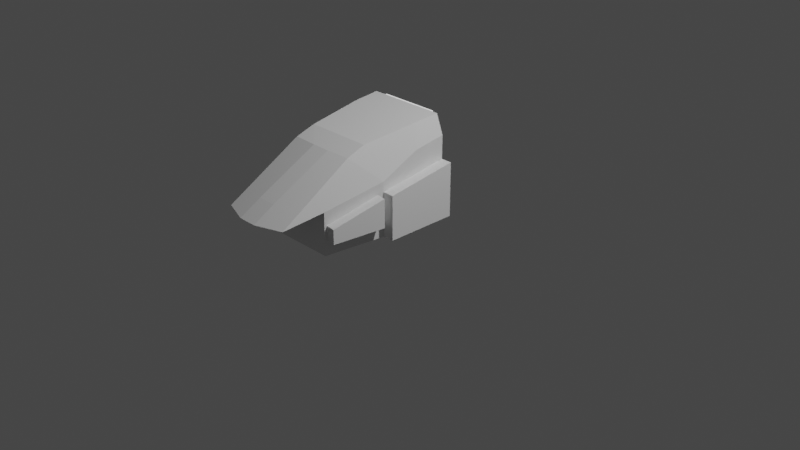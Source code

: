 # Source: JHTIVA.blend  (saved by Blender 3.1.7; exported with 4.5.12 LTS)
import bpy
from mathutils import Matrix  # noqa: F401  (used for matrix-valued properties, if any)

bpy.ops.wm.read_factory_settings(use_empty=True)
scene = bpy.context.scene
scene.name = 'Scene'

# ---- collections
col_collection = bpy.data.collections.new('Collection'); scene.collection.children.link(col_collection)

# ---- materials (node trees are filled in below, after node groups)
mat_material_001 = bpy.data.materials.new('Material.001')
mat_material_001.use_transparent_shadow = False

# ---- node groups
ng_color4 = bpy.data.node_groups.new('Color4', 'ShaderNodeTree')
_s = ng_color4.interface.new_socket(name='Color', in_out='OUTPUT', socket_type='NodeSocketColor')
_s = ng_color4.interface.new_socket(name='Alpha', in_out='OUTPUT', socket_type='NodeSocketFloat')
_s = ng_color4.interface.new_socket(name='Color', in_out='INPUT', socket_type='NodeSocketColor')
_s = ng_color4.interface.new_socket(name='Alpha', in_out='INPUT', socket_type='NodeSocketFloat')
_s.min_value = 1.0
_N = ng_color4.nodes; _L = ng_color4.links
n0 = _N.new('NodeGroupInput'); n0.name = 'Group Input'; n0.location = (-403, 18)
n1 = _N.new('NodeGroupOutput'); n1.name = 'Group Output'; n1.location = (154, 24)
_L.new(n0.outputs[1], n1.inputs[1])
_L.new(n0.outputs[0], n1.inputs[0])
n1.is_active_output = True

# ---- material node trees
mat_material_001.use_nodes = True; mat_material_001.node_tree.nodes.clear()
_N = mat_material_001.node_tree.nodes; _L = mat_material_001.node_tree.links
n0 = _N.new('ShaderNodeOutputMaterial'); n0.name = 'Material Output'; n0.location = (300, 300)
n1 = _N.new('ShaderNodeMixShader'); n1.name = 'Mix Shader'; n1.location = (19, 220)
n2 = _N.new('ShaderNodeLightPath'); n2.name = 'Light Path'; n2.location = (-232, 180)
n2.hide = True
n3 = _N.new('ShaderNodeEmission'); n3.name = 'Emission'; n3.location = (-210, 127)
n3.hide = True
n4 = _N.new('ShaderNodeGroup'); n4.name = '_Color'; n4.location = (-420, 126)
n4.label = '_Color'
n4.hide = True
n4.node_tree = ng_color4
n4.inputs[0].default_value = (1.0, 1.0, 1.0, 1.0)
n4.inputs[1].default_value = 1.0
_L.new(n1.outputs[0], n0.inputs[0])
_L.new(n2.outputs[0], n1.inputs[0])
_L.new(n3.outputs[0], n1.inputs[2])
_L.new(n4.outputs[0], n3.inputs[0])
_L.new(n4.outputs[1], n3.inputs[1])
n0.is_active_output = True

# ---- world
world_world = bpy.data.worlds.new('World'); scene.world = world_world
world_world.use_nodes = True; world_world.node_tree.nodes.clear()
_N = world_world.node_tree.nodes; _L = world_world.node_tree.links
n0 = _N.new('ShaderNodeOutputWorld'); n0.name = 'World Output'; n0.location = (300, 300)
n1 = _N.new('ShaderNodeBackground'); n1.name = 'Background'; n1.location = (10, 300)
n1.inputs[0].default_value = (0.05088, 0.05088, 0.05088, 1.0)
_L.new(n1.outputs[0], n0.inputs[0])
n0.is_active_output = True
world_world.color = (0.05088, 0.05088, 0.05088)
world_world.use_sun_shadow = False
world_world.sun_shadow_jitter_overblur = 0.0

# ---- cameras
cam_camera = bpy.data.cameras.new('Camera')
cam_camera.clip_end = 100.0
cam_camera.ortho_scale = 7.314

# ---- lights
light_light = bpy.data.lights.new('Light', 'POINT')
light_light.transmission_factor = 0.0
light_light.energy = 1000.0
light_light.shadow_soft_size = 0.1
light_light.shadow_maximum_resolution = 0.006
light_light.use_absolute_resolution = True

# ---- meshes
me_j_ht_cockpit = bpy.data.meshes.new('j_ht_cockpit')
me_j_ht_cockpit.from_pydata([(-0.5016, -0.09072, 0.2212), (-0.4314, -0.09072, 0.1737), (0.4314, -0.09072, 0.1737), (-0.5016, -0.09072, 1.032), (-0.3609, 0.974, 1.06), (-0.4327, 1.324, 0.659), (-0.3808, 1.752, 0.5933), (-0.3557, 0.774, 1.131), (-0.4161, 0.1831, 1.206), (-0.09919, 1.625, 0.7241), (-0.09919, 0.9862, 1.06), (0.0, 0.9862, 1.06), (-0.4246, -0.09072, 1.231), (-0.422, 1.13, 0.7774), (-0.422, 1.024, 0.5179), (-0.422, 1.043, 0.4684), (-0.422, 1.131, 0.7358), (-0.422, 1.254, 0.5263), (-0.422, 1.114, 0.7441), (-0.09919, 1.852, 0.594), (-0.5071, 0.6721, 0.6784), (-0.5071, 0.6721, 0.7861), (-0.4991, 0.2549, 0.9744), (-0.4359, 1.297, 0.5204), (-0.4359, 1.297, 0.3691), (-0.4998, 0.7362, 0.6666), (-0.4327, 1.324, 0.2212), (-0.6189, -0.09143, 0.2212), (-0.6013, 0.7477, 0.6666), (-0.5374, 1.308, 0.5204), (-0.6245, 0.6714, 0.6784), (-0.5016, -0.09072, 0.7861), (-0.5071, 0.6721, 0.2212), (-0.6245, 0.6714, 0.2212), (-0.6189, -0.09143, 0.7861), (-0.4998, 0.7362, 0.3691), (-0.5374, 1.308, 0.3691), (-0.6013, 0.7478, 0.3691), (-0.4289, 0.2549, 0.1737), (-0.4991, 0.3695, 0.2212), (0.3609, 0.974, 1.06), (0.3557, 0.774, 1.131), (0.4161, 0.1831, 1.206), (0.09919, 1.625, 0.7241), (0.09919, 0.9862, 1.06), (0.4246, -0.09072, 1.231), (0.5016, -0.09072, 1.032), (0.422, 1.13, 0.7774), (0.422, 1.043, 0.4684), (0.422, 1.024, 0.5179), (0.422, 1.131, 0.7358), (0.422, 1.254, 0.5263), (0.422, 1.114, 0.7441), (0.3808, 1.752, 0.5933), (0.09919, 1.852, 0.594), (0.4327, 1.324, 0.659), (0.5071, 0.6721, 0.7861), (0.5071, 0.6721, 0.6784), (0.4991, 0.2549, 0.9744), (0.5016, -0.09072, 0.7861), (0.4359, 1.297, 0.5204), (0.4327, 1.324, 0.2212), (0.4998, 0.7362, 0.6666), (0.4998, 0.7362, 0.2212), (0.6013, 0.7477, 0.6666), (0.5374, 1.308, 0.5204), (0.6245, 0.6714, 0.6784), (0.5071, 0.6721, 0.2212), (0.6189, -0.09143, 0.2212), (0.6189, -0.09143, 0.7861), (0.4359, 1.297, 0.3691), (0.6245, 0.6714, 0.2212), (0.5374, 1.308, 0.3691), (0.6013, 0.7478, 0.3691), (0.4998, 0.7362, 0.3691), (0.4991, 0.3695, 0.2212), (0.5016, -0.09072, 0.2212), (0.4289, 0.2549, 0.1737), (-0.2265, -0.09072, 0.1737), (0.2265, -0.09072, 0.1737), (-0.2247, -0.09072, 0.9772), (0.2247, -0.09072, 0.9772)], [], [(35, 37, 28, 25), (22, 8, 12, 3), (11, 10, 9), (40, 56, 58, 41), (8, 22, 7), (21, 4, 7, 22), (4, 21, 5, 6), (44, 40, 41), (39, 38, 77, 75), (45, 42, 58, 46), (20, 30, 33, 32), (23, 29, 36, 24), (1, 78, 79, 2, 77, 38), (61, 55, 5, 26), (26, 32, 33, 27, 0, 39, 75, 76, 68, 71, 67, 63, 61), (18, 16, 50, 52), (34, 30, 20, 31), (71, 66, 57, 67), (24, 36, 37, 35), (79, 81, 45, 46, 59, 69, 68, 76, 2), (66, 71, 68, 69), (43, 9, 19, 54), (17, 51, 48, 15), (59, 46, 58, 56, 57), (77, 2, 76, 75), (65, 64, 62, 60), (16, 14, 49, 50), (28, 37, 36, 29), (34, 27, 33, 30), (58, 42, 41), (65, 72, 73, 64), (0, 1, 38, 39), (45, 12, 8, 7, 41, 42), (10, 11, 7), (7, 11, 41), (43, 11, 9), (4, 6, 19, 9, 10), (10, 7, 4), (64, 73, 74, 62), (11, 43, 44), (14, 15, 48, 49), (53, 54, 19, 6), (5, 13, 6), (62, 74, 63, 67, 56, 55, 60), (56, 40, 53, 55), (67, 57, 56), (72, 65, 60, 70), (73, 72, 70, 74), (6, 13, 47, 53), (23, 5, 21), (20, 21, 22, 3, 31), (57, 66, 69, 59), (28, 29, 23, 25), (52, 47, 13, 18), (11, 44, 41), (55, 61, 63, 74, 70, 60), (53, 47, 55), (53, 40, 44, 43, 54), (48, 51, 50, 49), (15, 14, 16, 17), (23, 21, 25), (20, 32, 35, 25, 21), (35, 32, 26, 24), (23, 24, 26, 5), (0, 27, 34, 31, 3, 12, 80, 78, 1), (80, 12, 45, 81)])
_uv = me_j_ht_cockpit.uv_layers.new(name='UVMap')
_uv.uv.foreach_set('vector', [0.3639, 0.1789, 0.3639, 0.1968, 0.4065, 0.1968, 0.4065, 0.1789, 0.4216, 0.02876, 0.4276, 0.0914, 0.4929, 0.1094, 0.5027, 0.05797, 0.7307, 0.3497, 0.7307, 0.3176, 0.4968, 0.3176, 0.3829, 0.01266, 0.4048, 0.009086, 0.5385, 0.04809, 0.3889, 0.1258, 0.5701, 0.1194, 0.5385, 0.04809, 0.5628, 0.1154, 0.4048, 0.009086, 0.3255, 0.1127, 0.5628, 0.1154, 0.5385, 0.04809, 0.3829, 0.01266, 0.4048, 0.009086, 0.2031, 0.003854, 0.0716, 0.005836, 0.7273, 0.2358, 0.7341, 0.2327, 0.739, 0.2361, 0.08652, 0.3524, 0.06827, 0.3635, 0.06827, 0.3635, 0.08652, 0.3524, 0.4929, 0.1094, 0.4276, 0.0914, 0.4216, 0.02876, 0.5027, 0.05797, 0.6225, 0.004806, 0.6225, 0.01654, 0.6682, 0.01651, 0.6682, 0.004773, 0.3892, 0.3137, 0.3892, 0.2958, 0.3639, 0.2958, 0.3639, 0.3137, 0.01325, 0.3631, 0.01325, 0.3631, 0.01325, 0.3631, 0.01325, 0.3631, 0.06827, 0.3635, 0.06827, 0.3635, 0.01102, 0.1869, 0.01102, 0.2967, 0.01102, 0.2967, 0.01102, 0.1869, 0.2386, 0.3629, 0.1347, 0.3511, 0.1346, 0.3324, 0.01314, 0.3333, 0.01325, 0.352, 0.08652, 0.3524, 0.08652, 0.3524, 0.01325, 0.352, 0.01314, 0.3333, 0.1346, 0.3324, 0.1347, 0.3511, 0.1449, 0.3523, 0.2386, 0.3629, 0.0, 0.0, 0.0, 0.0, 0.0, 0.0, 0.0, 0.0, 0.5473, 0.01651, 0.6176, 0.01651, 0.6176, 0.004773, 0.5473, 0.004773, 0.6682, 0.01651, 0.6225, 0.01654, 0.6225, 0.004806, 0.6682, 0.004773, 0.346, 0.2958, 0.3639, 0.2958, 0.3639, 0.1968, 0.346, 0.1968, 0.1633, 0.08882, 0.1634, 0.1325, 0.1401, 0.1761, 0.1338, 0.1597, 0.5473, 0.004773, 0.5473, 0.01651, 0.4902, 0.01651, 0.1338, 0.09274, 0.1396, 0.08882, 0.1839, 0.2807, 0.1839, 0.1897, 0.3358, 0.1897, 0.3358, 0.3021, 0.4968, 0.3176, 0.4968, 0.3176, 0.412, 0.3176, 0.412, 0.3176, 0.0, 0.0, 0.0, 0.0, 0.0, 0.0, 0.0, 0.0, 0.3659, 0.3286, 0.3659, 0.3901, 0.2792, 0.3758, 0.1746, 0.3286, 0.1931, 0.3042, 0.06827, 0.3635, 0.01325, 0.3631, 0.01325, 0.352, 0.08652, 0.3524, 0.6216, 0.03248, 0.57, 0.03248, 0.57, 0.02226, 0.6213, 0.02226, 0.0, 0.0, 0.0, 0.0, 0.0, 0.0, 0.0, 0.0, 0.4065, 0.1968, 0.3639, 0.1968, 0.3639, 0.2958, 0.4003, 0.2958, 0.3358, 0.3021, 0.3358, 0.1897, 0.1839, 0.1897, 0.1986, 0.2828, 0.5385, 0.04809, 0.5701, 0.1194, 0.5628, 0.1154, 0.3892, 0.2958, 0.3639, 0.2958, 0.3639, 0.1968, 0.4153, 0.2074, 0.01325, 0.352, 0.01325, 0.3631, 0.06827, 0.3635, 0.08652, 0.3524, 0.5798, 0.136, 0.5798, 0.136, 0.537, 0.1375, 0.7938, 0.3029, 0.4428, 0.1479, 0.537, 0.1375, 0.7307, 0.3176, 0.7307, 0.3497, 0.739, 0.2361, 0.7359, 0.3029, 0.7307, 0.3497, 0.7938, 0.3029, 0.4968, 0.3176, 0.4986, 0.3252, 0.4968, 0.3176, 0.7341, 0.2327, 0.4398, 0.2262, 0.412, 0.3176, 0.4968, 0.3176, 0.4436, 0.2299, 0.7307, 0.3176, 0.739, 0.2361, 0.7341, 0.2327, 0.4184, 0.1968, 0.3639, 0.1968, 0.3639, 0.1789, 0.4186, 0.1789, 0.4986, 0.3252, 0.4968, 0.3176, 0.7307, 0.3176, 0.0, 0.0, 0.0, 0.0, 0.0, 0.0, 0.0, 0.0, 0.107, 0.0372, 0.0391, 0.01326, 0.0391, 0.01326, 0.04243, 0.0372, 0.1121, 0.1789, 0.1042, 0.1789, 0.107, 0.0372, 0.1585, 0.2998, 0.1585, 0.224, 0.1585, 0.1869, 0.1746, 0.1869, 0.1746, 0.3286, 0.01102, 0.2967, 0.01798, 0.2712, 0.4048, 0.009086, 0.3255, 0.1127, 0.0716, 0.005836, 0.2031, 0.003854, 0.1746, 0.1869, 0.1746, 0.3016, 0.1746, 0.3286, 0.3639, 0.2958, 0.3892, 0.2958, 0.3892, 0.3137, 0.3639, 0.3137, 0.3639, 0.1968, 0.3639, 0.2958, 0.346, 0.2958, 0.346, 0.1968, 0.04243, 0.0372, 0.0587, 0.1789, 0.0587, 0.1789, 0.04243, 0.0372, 0.02625, 0.2742, 0.01102, 0.2967, 0.1746, 0.3286, 0.1746, 0.3016, 0.1746, 0.3286, 0.2792, 0.3758, 0.3659, 0.3901, 0.3659, 0.3286, 0.6176, 0.004773, 0.6176, 0.01651, 0.5473, 0.01651, 0.5473, 0.004773, 0.5646, 0.03248, 0.6216, 0.03248, 0.6216, 0.02226, 0.5642, 0.02226, 0.0, 0.0, 0.0587, 0.1789, 0.0587, 0.1789, 0.0, 0.0, 0.7307, 0.3497, 0.7307, 0.3176, 0.7359, 0.3029, 0.01102, 0.2967, 0.01102, 0.1869, 0.1585, 0.1869, 0.1585, 0.224, 0.01797, 0.224, 0.01798, 0.2602, 0.107, 0.0372, 0.1042, 0.1789, 0.1121, 0.1403, 0.4398, 0.2262, 0.7341, 0.2327, 0.7307, 0.3176, 0.4968, 0.3176, 0.412, 0.3176, 0.0, 0.0, 0.0, 0.0, 0.0, 0.0, 0.0, 0.0, 0.0, 0.0, 0.0, 0.0, 0.0, 0.0, 0.0, 0.0, 0.02625, 0.2742, 0.1746, 0.3286, 0.5642, 0.02226, 0.1746, 0.3016, 0.6682, 0.004773, 0.3639, 0.1789, 0.5642, 0.02226, 0.1746, 0.3286, 0.3639, 0.1789, 0.6682, 0.004773, 0.2386, 0.3629, 0.346, 0.2958, 0.02625, 0.2742, 0.346, 0.2958, 0.01102, 0.1869, 0.01102, 0.2967, 0.4902, 0.004773, 0.4902, 0.01651, 0.5473, 0.01651, 0.2166, 0.1394, 0.2166, 0.1597, 0.1869, 0.1761, 0.187, 0.1325, 0.1871, 0.08882, 0.2108, 0.08882, 0.187, 0.1325, 0.1869, 0.1761, 0.1635, 0.1761, 0.1634, 0.1325])
me_j_ht_cockpit.use_remesh_fix_poles = True
me_j_ht_cockpit.use_remesh_preserve_attributes = False
me_j_ht_cockpit.update()
me_j_ht_cockpit.normals_split_custom_set([tuple(v) for v in zip(*[iter([0.1133, 0.9936, 1.617e-05, 0.1133, 0.9936, 1.617e-05, 0.1133, 0.9936, 1.617e-05, 0.1133, 0.9936, 1.617e-05, 0.9319, -0.06395, -0.357, 0.9319, -0.06395, -0.357, 0.9319, -0.06395, -0.357, 0.9319, -0.06395, -0.357, 1.999e-05, -0.4652, -0.8852, 1.999e-05, -0.4652, -0.8852, 1.999e-05, -0.4652, -0.8852, -0.9213, -0.1336, -0.3652, -0.9213, -0.1336, -0.3652, -0.9213, -0.1336, -0.3652, -0.9213, -0.1336, -0.3652, 0.9171, -0.1411, -0.3728, 0.9171, -0.1411, -0.3728, 0.9171, -0.1411, -0.3728, 0.9213, -0.1336, -0.3652, 0.9213, -0.1336, -0.3652, 0.9213, -0.1336, -0.3652, 0.9213, -0.1336, -0.3652, 0.9357, -0.165, -0.3119, 0.9357, -0.165, -0.3119, 0.9357, -0.165, -0.3119, 0.9357, -0.165, -0.3119, -0.01498, -0.3335, -0.9426, -0.01498, -0.3335, -0.9426, -0.01498, -0.3335, -0.9426, 0.0, -0.383, 0.9238, 0.0, -0.383, 0.9238, 0.0, -0.383, 0.9238, 0.0, -0.383, 0.9238, -0.9319, -0.06395, -0.357, -0.9319, -0.06395, -0.357, -0.9319, -0.06395, -0.357, -0.9319, -0.06395, -0.357, 0.005993, -1.0, 0.0, 0.005993, -1.0, 0.0, 0.005993, -1.0, 0.0, 0.005993, -1.0, 0.0, -0.1133, -0.9936, -5.973e-05, -0.1133, -0.9936, -5.973e-05, -0.1133, -0.9936, -5.973e-05, -0.1133, -0.9936, -5.973e-05, -1.253e-08, -1.623e-07, 1.0, -1.253e-08, -1.623e-07, 1.0, -1.253e-08, -1.623e-07, 1.0, -1.253e-08, -1.623e-07, 1.0, -1.253e-08, -1.623e-07, 1.0, -1.253e-08, -1.623e-07, 1.0, 0.0, -1.0, -1.253e-07, 0.0, -1.0, -1.253e-07, 0.0, -1.0, -1.253e-07, 0.0, -1.0, -1.253e-07, -1.353e-08, -1.401e-07, 1.0, -1.353e-08, -1.401e-07, 1.0, -1.353e-08, -1.401e-07, 1.0, -1.353e-08, -1.401e-07, 1.0, -1.353e-08, -1.401e-07, 1.0, -1.353e-08, -1.401e-07, 1.0, -1.353e-08, -1.401e-07, 1.0, -1.353e-08, -1.401e-07, 1.0, -1.353e-08, -1.401e-07, 1.0, -1.353e-08, -1.401e-07, 1.0, -1.353e-08, -1.401e-07, 1.0, -1.353e-08, -1.401e-07, 1.0, -1.353e-08, -1.401e-07, 1.0, 0.0, -0.4401, -0.898, 0.0, -0.4401, -0.898, 0.0, -0.4401, -0.898, 0.0, -0.4401, -0.898, 0.0008377, -0.1397, -0.9902, 0.0008377, -0.1397, -0.9902, 0.0008377, -0.1397, -0.9902, 0.0008377, -0.1397, -0.9902, -0.005993, -1.0, 0.0, -0.005993, -1.0, 0.0, -0.005993, -1.0, 0.0, -0.005993, -1.0, 0.0, 4.303e-05, -5.089e-06, 1.0, 4.303e-05, -5.089e-06, 1.0, 4.303e-05, -5.089e-06, 1.0, 4.303e-05, -5.089e-06, 1.0, 0.001228, 1.0, 1.324e-07, 0.001228, 1.0, 1.324e-07, 0.001228, 1.0, 1.324e-07, 0.001228, 1.0, 1.324e-07, 0.001228, 1.0, 1.324e-07, 0.001228, 1.0, 1.324e-07, 0.001228, 1.0, 1.324e-07, 0.001228, 1.0, 1.324e-07, 0.001228, 1.0, 1.324e-07, -1.0, 0.007237, 5.972e-10, -1.0, 0.007237, 5.972e-10, -1.0, 0.007237, 5.972e-10, -1.0, 0.007237, 5.972e-10, 0.0, -0.4976, -0.8674, 0.0, -0.4976, -0.8674, 0.0, -0.4976, -0.8674, 0.0, -0.4976, -0.8674, 0.0, 0.2648, -0.9643, 0.0, 0.2648, -0.9643, 0.0, 0.2648, -0.9643, 0.0, 0.2648, -0.9643, -0.9999, 0.003284, -0.01228, -0.9999, 0.003284, -0.01228, -0.9999, 0.003284, -0.01228, -0.9999, 0.003284, -0.01228, -0.9999, 0.003284, -0.01228, -0.5588, -0.003466, 0.8293, -0.5588, -0.003466, 0.8293, -0.5588, -0.003466, 0.8293, -0.5588, -0.003466, 0.8293, 0.02846, -0.2492, -0.968, 0.02846, -0.2492, -0.968, 0.02846, -0.2492, -0.968, 0.02846, -0.2492, -0.968, 0.0, -0.898, 0.4401, 0.0, -0.898, 0.4401, 0.0, -0.898, 0.4401, 0.0, -0.898, 0.4401, 0.9936, -0.1133, -4.875e-05, 0.9936, -0.1133, -4.875e-05, 0.9936, -0.1133, -4.875e-05, 0.9936, -0.1133, -4.875e-05, 1.0, 0.007237, 5.972e-10, 1.0, 0.007237, 5.972e-10, 1.0, 0.007237, 5.972e-10, 1.0, 0.007237, 5.972e-10, -0.9171, -0.1411, -0.3728, -0.9171, -0.1411, -0.3728, -0.9171, -0.1411, -0.3728, -0.9936, -0.1133, -4.866e-05, -0.9936, -0.1133, -4.866e-05, -0.9936, -0.1133, -4.866e-05, -0.9936, -0.1133, -4.866e-05, 0.5588, -0.003466, 0.8293, 0.5588, -0.003466, 0.8293, 0.5588, -0.003466, 0.8293, 0.5588, -0.003466, 0.8293, 0.0, -0.1144, -0.9934, 0.0, -0.1144, -0.9934, 0.0, -0.1144, -0.9934, 0.0, -0.1144, -0.9934, 0.0, -0.1144, -0.9934, 0.0, -0.1144, -0.9934, -6.182e-05, -0.3172, -0.9484, -6.182e-05, -0.3172, -0.9484, -6.182e-05, -0.3172, -0.9484, 0.0, -0.3173, -0.9483, 0.0, -0.3173, -0.9483, 0.0, -0.3173, -0.9483, 0.0, -0.4652, -0.8852, 0.0, -0.4652, -0.8852, 0.0, -0.4652, -0.8852, 0.1147, -0.4892, -0.8646, 0.1147, -0.4892, -0.8646, 0.1147, -0.4892, -0.8646, 0.1147, -0.4892, -0.8646, 0.1147, -0.4892, -0.8646, 0.01498, -0.3335, -0.9426, 0.01498, -0.3335, -0.9426, 0.01498, -0.3335, -0.9426, -0.1133, 0.9936, 1.598e-05, -0.1133, 0.9936, 1.598e-05, -0.1133, 0.9936, 1.598e-05, -0.1133, 0.9936, 1.598e-05, -1.999e-05, -0.4652, -0.8852, -1.999e-05, -0.4652, -0.8852, -1.999e-05, -0.4652, -0.8852, 0.0, -0.9314, -0.3639, 0.0, -0.9314, -0.3639, 0.0, -0.9314, -0.3639, 0.0, -0.9314, -0.3639, 0.0, -0.007016, 1.0, 0.0, -0.007016, 1.0, 0.0, -0.007016, 1.0, 0.0, -0.007016, 1.0, -0.9197, 0.1661, 0.3559, -0.9197, 0.1661, 0.3559, -0.9197, 0.1661, 0.3559, -0.9936, -0.1133, -4.118e-05, -0.9936, -0.1133, -4.118e-05, -0.9936, -0.1133, -4.118e-05, -0.9936, -0.1133, -4.118e-05, -0.9936, -0.1133, -4.118e-05, -0.9936, -0.1133, -4.118e-05, -0.9936, -0.1133, -4.118e-05, -0.9357, -0.165, -0.3119, -0.9357, -0.165, -0.3119, -0.9357, -0.165, -0.3119, -0.9357, -0.165, -0.3119, 0.573, -0.8195, 0.0, 0.573, -0.8195, 0.0, 0.573, -0.8195, 0.0, 0.1133, -0.9936, -5.944e-05, 0.1133, -0.9936, -5.944e-05, 0.1133, -0.9936, -5.944e-05, 0.1133, -0.9936, -5.944e-05, -4.29e-05, -5.089e-06, 1.0, -4.29e-05, -5.089e-06, 1.0, -4.29e-05, -5.089e-06, 1.0, -4.29e-05, -5.089e-06, 1.0, 0.0, 0.2838, 0.9589, 0.0, 0.2838, 0.9589, 0.0, 0.2838, 0.9589, 0.0, 0.2838, 0.9589, 0.9936, -0.1133, -7.38e-05, 0.9936, -0.1133, -7.38e-05, 0.9936, -0.1133, -7.38e-05, 0.9999, 0.003284, -0.01228, 0.9999, 0.003284, -0.01228, 0.9999, 0.003284, -0.01228, 0.9999, 0.003284, -0.01228, 0.9999, 0.003284, -0.01228, -0.0008376, -0.1397, -0.9902, -0.0008376, -0.1397, -0.9902, -0.0008376, -0.1397, -0.9902, -0.0008376, -0.1397, -0.9902, -0.02846, -0.2492, -0.968, -0.02846, -0.2492, -0.968, -0.02846, -0.2492, -0.968, -0.02846, -0.2492, -0.968, 0.0, -0.898, 0.4401, 0.0, -0.898, 0.4401, 0.0, -0.898, 0.4401, 0.0, -0.898, 0.4401, 6.182e-05, -0.3172, -0.9484, 6.182e-05, -0.3172, -0.9484, 6.182e-05, -0.3172, -0.9484, -0.9936, -0.1132, -6.03e-05, -0.9936, -0.1132, -6.03e-05, -0.9936, -0.1132, -6.03e-05, -0.9936, -0.1132, -6.03e-05, -0.9936, -0.1132, -6.03e-05, -0.9936, -0.1132, -6.03e-05, 0.9197, 0.1661, 0.3559, 0.9197, 0.1661, 0.3559, 0.9197, 0.1661, 0.3559, -0.1147, -0.4892, -0.8646, -0.1147, -0.4892, -0.8646, -0.1147, -0.4892, -0.8646, -0.1147, -0.4892, -0.8646, -0.1147, -0.4892, -0.8646, 1.0, 0.0, 0.0, 1.0, 0.0, 0.0, 1.0, 0.0, 0.0, 1.0, 0.0, 0.0, -1.0, 0.0, 0.0, -1.0, 0.0, 0.0, -1.0, 0.0, 0.0, -1.0, 0.0, 0.0, 0.9936, -0.1133, -3.318e-05, 0.9936, -0.1133, -3.318e-05, 0.9936, -0.1133, -3.318e-05, 0.9936, -0.1132, -5.529e-07, 0.9936, -0.1132, -5.529e-07, 0.9936, -0.1132, -5.529e-07, 0.9936, -0.1132, -5.529e-07, 0.9936, -0.1132, -5.529e-07, 0.9936, -0.1132, -5.171e-05, 0.9936, -0.1132, -5.171e-05, 0.9936, -0.1132, -5.171e-05, 0.9936, -0.1132, -5.171e-05, 0.9936, -0.1132, -0.0001208, 0.9936, -0.1132, -0.0001208, 0.9936, -0.1132, -0.0001208, 0.9936, -0.1132, -0.0001208, -0.001228, 1.0, 1.324e-07, -0.001228, 1.0, 1.324e-07, -0.001228, 1.0, 1.324e-07, -0.001228, 1.0, 1.324e-07, -0.001228, 1.0, 1.324e-07, -0.001228, 1.0, 1.324e-07, -0.001228, 1.0, 1.324e-07, -0.001228, 1.0, 1.324e-07, -0.001228, 1.0, 1.324e-07, -4.59e-08, 1.0, 3.959e-07, -4.59e-08, 1.0, 3.959e-07, -4.59e-08, 1.0, 3.959e-07, -4.59e-08, 1.0, 3.959e-07])] * 3)])
me_cutout = bpy.data.meshes.new('cutout')
me_cutout.from_pydata([(0.3243, -0.02655, 0.6269), (0.3243, 0.09247, -0.4513), (-0.3243, 0.09247, -0.4513), (0.3243, -0.02655, -0.4513), (-0.3243, -0.02655, 0.6269), (-0.3243, 0.09247, 0.6269), (0.3243, 0.09247, 0.6269), (-0.3243, -0.02655, -0.4513)], [], [(2, 1, 3, 7), (1, 2, 5, 6), (1, 6, 0, 3), (2, 7, 4, 5), (7, 3, 0, 4), (6, 5, 4, 0)])
_uv = me_cutout.uv_layers.new(name='UVMap')
_uv.uv.foreach_set('vector', [0.0, 0.0, 0.0, 0.0, 0.0, 0.0, 0.0, 0.0, 0.0, 0.0, 0.0, 0.0, 0.0, 0.0, 0.0, 0.0, 0.0, 0.0, 0.0, 0.0, 0.0, 0.0, 0.0, 0.0, 0.0, 0.0, 0.0, 0.0, 0.0, 0.0, 0.0, 0.0, 0.0, 0.0, 0.0, 0.0, 0.0, 0.0, 0.0, 0.0, 0.0, 0.0, 0.0, 0.0, 0.0, 0.0, 0.0, 0.0])
me_cutout.materials.append(mat_material_001)
me_cutout.use_remesh_fix_poles = True
me_cutout.use_remesh_preserve_attributes = False
me_cutout.update()
me_cutout.normals_split_custom_set([tuple(v) for v in zip(*[iter([0.0, 0.0, -1.0, 0.0, 0.0, -1.0, 0.0, 0.0, -1.0, 0.0, 0.0, -1.0, 1.838e-07, 1.0, -1.119e-07, 1.838e-07, 1.0, -1.119e-07, 1.838e-07, 1.0, -1.119e-07, 1.838e-07, 1.0, -1.119e-07, 1.0, 1.272e-10, 0.001151, 1.0, -5.522e-08, 0.001151, 1.0, 5.522e-08, 0.001151, 1.0, 5.623e-10, 0.001151, -1.0, 1.874e-10, 0.001151, -1.0, 2.544e-10, 0.001151, -1.0, 5.522e-08, 0.001151, -1.0, -5.483e-08, 0.001151, 0.0, -1.0, 2.211e-07, 0.0, -1.0, 2.211e-07, 0.0, -1.0, 2.211e-07, 0.0, -1.0, 2.211e-07, 0.0, 0.0, 1.0, 0.0, 0.0, 1.0, 0.0, 0.0, 1.0, 0.0, 0.0, 1.0])] * 3)])

# ---- objects
ob_light = bpy.data.objects.new('Light', light_light)
ob_camera = bpy.data.objects.new('Camera', cam_camera)
ob_shellcollider = bpy.data.objects.new('shellCollider', me_j_ht_cockpit)
ob_cutout = bpy.data.objects.new('cutout', me_cutout)
ob_freeiva = bpy.data.objects.new('FreeIva', None)

# ---- transforms, parenting, visibility, modifiers, constraints
ob_light.location = (4.076, 1.005, 5.904)
ob_light.rotation_euler = (0.6503, 0.05522, 1.866)
ob_light.lock_rotations_4d = False
ob_light.empty_display_type = 'ARROWS'
ob_light.color = (0.0, 0.0, 0.0, 0.0)
ob_light.lineart.crease_threshold = 0.0
ob_camera.location = (7.359, -6.926, 4.958)
ob_camera.rotation_euler = (1.109, 0.0, 0.8149)
ob_camera.lock_rotations_4d = False
ob_camera.empty_display_type = 'ARROWS'
ob_camera.color = (0.0, 0.0, 0.0, 0.0)
ob_camera.display_type = 'WIRE'
ob_camera.lineart.crease_threshold = 0.0
ob_shellcollider.parent = ob_freeiva
ob_shellcollider.location = (0.0, 0.0, 0.0)
ob_shellcollider.rotation_mode = 'QUATERNION'
ob_shellcollider.rotation_quaternion = (1.629e-07, 0.0, 0.0, 1.0)
ob_cutout.parent = ob_freeiva
ob_cutout.location = (0.0, 0.04489, 0.59)
ob_cutout.rotation_mode = 'QUATERNION'
ob_cutout.rotation_quaternion = (1.0, 0.0, 0.0, 0.0)
ob_freeiva.location = (0.0, 0.0, 0.0)

# ---- collection membership
col_collection.objects.link(ob_light)
col_collection.objects.link(ob_camera)
col_collection.objects.link(ob_shellcollider)
col_collection.objects.link(ob_cutout)
col_collection.objects.link(ob_freeiva)

# ---- scene / render settings (as saved in the file)
scene.camera = ob_camera
scene.frame_start = 1; scene.frame_end = 250; scene.frame_set(1)
scene.render.engine = 'BLENDER_EEVEE_NEXT'
scene.cycles.sampling_pattern = 'TABULATED_SOBOL'
scene.cycles.use_light_tree = False
scene.view_settings.view_transform = 'Filmic'
bpy.context.view_layer.update()
